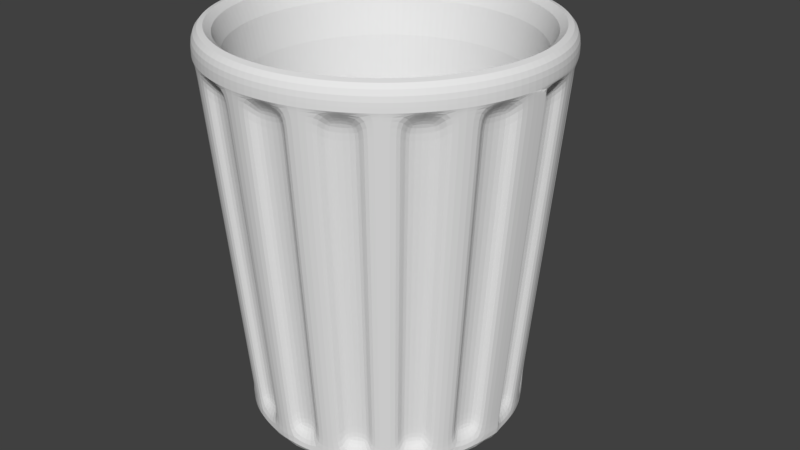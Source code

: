 # Source: TrashCan.blend  (saved by Blender 2.78.0; exported with 4.5.12 LTS)
import bpy
from mathutils import Matrix  # noqa: F401  (used for matrix-valued properties, if any)

bpy.ops.wm.read_factory_settings(use_empty=True)
scene = bpy.context.scene
scene.name = 'Scene'

# ---- collections
col_collection_1 = bpy.data.collections.new('Collection 1'); scene.collection.children.link(col_collection_1)

# ---- materials (node trees are filled in below, after node groups)
mat_material_001 = bpy.data.materials.new('Material.001')
mat_material_001.alpha_threshold = 0.0
mat_material_001.diffuse_color = (0.4851, 0.4851, 0.4851, 1.0)
mat_material_001.roughness = 0.5

# ---- material node trees
mat_material_001.use_nodes = True; mat_material_001.node_tree.nodes.clear()
_N = mat_material_001.node_tree.nodes; _L = mat_material_001.node_tree.links
n0 = _N.new('ShaderNodeOutputMaterial'); n0.name = 'Material Output'; n0.location = (300, 300)
n1 = _N.new('ShaderNodeBsdfDiffuse'); n1.name = 'Diffuse BSDF'; n1.location = (10, 300)
_L.new(n1.outputs[0], n0.inputs[0])
n0.is_active_output = True

# ---- world
world_world = bpy.data.worlds.new('World'); scene.world = world_world
world_world.color = (0.05088, 0.05088, 0.05088)
world_world.use_sun_shadow = False
world_world.sun_shadow_jitter_overblur = 0.0
world_world.cycles.sampling_method = 'MANUAL'

# ---- meshes
me_circle = bpy.data.meshes.new('Circle')
me_circle.from_pydata([(0.0, 1.0, 0.0), (-0.1951, 0.9808, 0.0), (-0.3827, 0.9239, 0.0), (-0.5556, 0.8315, 0.0), (-0.7071, 0.7071, 0.0), (-0.8315, 0.5556, 0.0), (-0.9239, 0.3827, 0.0), (-0.9808, 0.1951, 0.0), (-1.0, 7.55e-08, 0.0), (-0.2384, -1.198, 2.839), (-0.4676, -1.129, 2.839), (-0.6789, -1.016, 2.839), (-0.864, -0.864, 2.839), (-1.016, -0.6789, 2.839), (1.222, 1.117e-06, 2.839), (-1.129, -0.4676, 2.839), (1.198, -0.2384, 2.839), (-1.198, -0.2384, 2.839), (1.129, -0.4676, 2.839), (-1.222, 2.901e-08, 2.839), (0.864, -0.864, 2.839), (1.016, -0.6789, 2.839), (-1.129, 0.4676, 2.839), (-1.016, 0.6789, 2.839), (1.0, 9.656e-07, 0.0), (0.9808, 0.1951, 0.0), (0.9239, 0.3827, 0.0), (0.8315, 0.5556, 0.0), (0.7071, 0.7071, 0.0), (0.5556, 0.8315, 0.0), (0.3827, 0.9239, 0.0), (0.1951, 0.9808, 0.0), (-0.2408, 1.211, 2.999), (2.783e-08, 1.234, 2.999), (-0.4724, 1.14, 2.999), (-0.6858, 1.026, 2.999), (-0.8728, 0.8728, 2.999), (-1.026, 0.6858, 2.999), (-1.14, 0.4724, 2.999), (-1.211, 0.2408, 2.999), (-1.234, 2.64e-08, 2.999), (-1.211, -0.2408, 2.999), (-1.14, -0.4724, 2.999), (-1.026, -0.6858, 2.999), (-0.8728, -0.8728, 2.999), (-0.6858, -1.026, 2.999), (-0.4724, -1.14, 2.999), (-0.2408, -1.211, 2.999), (4.3e-07, -1.234, 2.999), (0.2408, -1.211, 2.999), (0.4724, -1.14, 2.999), (0.6858, -1.026, 2.999), (0.8728, -0.8728, 2.999), (1.026, -0.6858, 2.999), (1.14, -0.4724, 2.999), (1.211, -0.2408, 2.999), (1.234, 1.125e-06, 2.999), (1.211, 0.2408, 2.999), (1.14, 0.4724, 2.999), (1.026, 0.6858, 2.999), (0.8728, 0.8728, 2.999), (0.6858, 1.026, 2.999), (0.4724, 1.14, 2.999), (0.2408, 1.211, 2.999), (-0.2408, 1.211, 2.999), (2.783e-08, 1.234, 2.999), (-0.4724, 1.14, 2.999), (-0.6858, 1.026, 2.999), (-0.8728, 0.8728, 2.999), (-1.026, 0.6858, 2.999), (-1.14, 0.4724, 2.999), (-1.211, 0.2408, 2.999), (-1.234, 2.64e-08, 2.999), (-1.211, -0.2408, 2.999), (-1.14, -0.4724, 2.999), (-1.026, -0.6858, 2.999), (-0.8728, -0.8728, 2.999), (-0.6858, -1.026, 2.999), (-0.4724, -1.14, 2.999), (-0.2408, -1.211, 2.999), (4.3e-07, -1.234, 2.999), (0.2408, -1.211, 2.999), (0.4724, -1.14, 2.999), (0.6858, -1.026, 2.999), (0.8728, -0.8728, 2.999), (1.026, -0.6858, 2.999), (1.14, -0.4724, 2.999), (1.211, -0.2408, 2.999), (1.234, 1.125e-06, 2.999), (1.211, 0.2408, 2.999), (1.14, 0.4724, 2.999), (1.026, 0.6858, 2.999), (0.8728, 0.8728, 2.999), (0.6858, 1.026, 2.999), (0.4724, 1.14, 2.999), (0.2408, 1.211, 2.999), (-0.2408, 1.211, 3.227), (2.783e-08, 1.234, 3.227), (-0.4724, 1.14, 3.227), (-0.6858, 1.026, 3.227), (-0.8728, 0.8728, 3.227), (-1.026, 0.6858, 3.227), (-1.14, 0.4724, 3.227), (-1.211, 0.2408, 3.227), (-1.234, 2.64e-08, 3.227), (-1.211, -0.2408, 3.227), (-1.14, -0.4724, 3.227), (-1.026, -0.6858, 3.227), (-0.8728, -0.8728, 3.227), (-0.6858, -1.026, 3.227), (-0.4724, -1.14, 3.227), (-0.2408, -1.211, 3.227), (4.3e-07, -1.234, 3.227), (0.2408, -1.211, 3.227), (0.4724, -1.14, 3.227), (0.6858, -1.026, 3.227), (0.8728, -0.8728, 3.227), (1.026, -0.6858, 3.227), (1.14, -0.4724, 3.227), (1.211, -0.2408, 3.227), (1.234, 1.125e-06, 3.227), (1.211, 0.2408, 3.227), (1.14, 0.4724, 3.227), (1.026, 0.6858, 3.227), (0.8728, 0.8728, 3.227), (0.6858, 1.026, 3.227), (0.4724, 1.14, 3.227), (0.2408, 1.211, 3.227), (-0.1894, 0.9522, 3.227), (-6.527e-10, 0.9709, 3.227), (-0.3715, 0.897, 3.227), (-0.5394, 0.8073, 3.227), (-0.6865, 0.6865, 3.227), (-0.8073, 0.5394, 3.227), (-0.897, 0.3715, 3.227), (-0.9522, 0.1894, 3.227), (-0.9709, 8.052e-08, 3.227), (-0.9522, -0.1894, 3.227), (-0.897, -0.3715, 3.227), (-0.8073, -0.5394, 3.227), (-0.6865, -0.6865, 3.227), (-0.5394, -0.8073, 3.227), (-0.3715, -0.897, 3.227), (-0.1894, -0.9522, 3.227), (3.157e-07, -0.9709, 3.227), (0.1894, -0.9522, 3.227), (0.3715, -0.897, 3.227), (0.5394, -0.8073, 3.227), (0.6865, -0.6865, 3.227), (0.8073, -0.5394, 3.227), (0.897, -0.3715, 3.227), (0.9522, -0.1894, 3.227), (0.9709, 9.447e-07, 3.227), (0.9522, 0.1894, 3.227), (0.897, 0.3715, 3.227), (0.8073, 0.5394, 3.227), (0.6865, 0.6865, 3.227), (0.5394, 0.8073, 3.227), (0.3715, 0.897, 3.227), (0.1894, 0.9522, 3.227), (-0.1744, 0.8766, 0.06129), (-7.889e-09, 0.8937, 0.06129), (-0.342, 0.8257, 0.06129), (-0.4965, 0.7431, 0.06129), (-0.632, 0.632, 0.06129), (-0.7431, 0.4965, 0.06129), (-0.8257, 0.342, 0.06129), (-0.8766, 0.1744, 0.06129), (-0.8937, 9.662e-08, 0.06129), (-0.8766, -0.1744, 0.06129), (-0.8257, -0.342, 0.06129), (-0.7431, -0.4965, 0.06129), (-0.632, -0.632, 0.06129), (-0.4965, -0.7431, 0.06129), (-0.342, -0.8257, 0.06129), (-0.1744, -0.8766, 0.06129), (2.833e-07, -0.8937, 0.06129), (0.1744, -0.8766, 0.06129), (0.342, -0.8257, 0.06129), (0.4965, -0.7431, 0.06129), (0.632, -0.632, 0.06129), (0.7431, -0.4965, 0.06129), (0.8257, -0.342, 0.06129), (0.8766, -0.1744, 0.06129), (0.8937, 8.921e-07, 0.06129), (0.8766, 0.1744, 0.06129), (0.8257, 0.342, 0.06129), (0.7431, 0.4965, 0.06129), (0.632, 0.632, 0.06129), (0.4965, 0.7431, 0.06129), (0.342, 0.8257, 0.06129), (0.1744, 0.8766, 0.06129), (-0.9808, -0.1951, 0.0), (-1.0, 7.55e-08, 0.0), (-0.9239, -0.3827, 0.0), (-0.8315, -0.5556, 0.0), (-0.7071, -0.7071, 0.0), (-0.5556, -0.8315, 0.0), (-0.3827, -0.9239, 0.0), (-0.1951, -0.9808, 0.0), (3.258e-07, -1.0, 0.0), (0.1951, -0.9808, 0.0), (0.3827, -0.9239, 0.0), (0.5556, -0.8315, 0.0), (0.7071, -0.7071, 0.0), (0.8315, -0.5556, 0.0), (0.9239, -0.3827, 0.0), (0.9808, -0.1951, 0.0), (1.0, 9.656e-07, 0.0), (-1.211, -0.2408, 2.999), (-1.234, 2.64e-08, 2.999), (-1.14, -0.4724, 2.999), (-1.026, -0.6858, 2.999), (-0.8728, -0.8728, 2.999), (-0.6858, -1.026, 2.999), (-0.4724, -1.14, 2.999), (-0.2408, -1.211, 2.999), (4.3e-07, -1.234, 2.999), (0.2408, -1.211, 2.999), (0.4724, -1.14, 2.999), (0.6858, -1.026, 2.999), (0.8728, -0.8728, 2.999), (1.026, -0.6858, 2.999), (1.14, -0.4724, 2.999), (1.211, -0.2408, 2.999), (1.234, 1.125e-06, 2.999), (1.469, -9.537e-07, 1.27), (2.635e-08, 1.222, 2.839), (-0.2384, 1.198, 2.839), (1.016, 0.6789, 2.839), (1.129, 0.4676, 2.839), (1.198, 0.2384, 2.839), (1.222, 1.117e-06, 2.839), (-1.198, 0.2384, 2.839), (-1.222, 2.901e-08, 2.839), (-1.0, 7.55e-08, -0.2192), (-0.9808, 0.1951, -0.2192), (-0.9239, 0.3827, -0.2192), (-0.8315, 0.5556, -0.2192), (-0.7071, 0.7071, -0.2192), (-0.5556, 0.8315, -0.2192), (-0.3827, 0.9239, -0.2192), (0.0, 1.0, -0.2192), (-0.1951, 0.9808, -0.2192), (-0.1815, 0.9126, 0.1042), (-6.344e-09, 0.9305, 0.1042), (-0.517, 0.7737, 0.1042), (-0.3561, 0.8597, 0.1042), (-0.7737, 0.517, 0.1042), (-0.658, 0.658, 0.1042), (-0.9126, 0.1815, 0.1042), (-0.8597, 0.3561, 0.1042), (0.9126, 0.1815, 0.1042), (0.9305, 9.163e-07, 0.1042), (0.7737, 0.517, 0.1042), (0.8597, 0.3561, 0.1042), (0.5169, 0.7737, 0.1042), (0.658, 0.658, 0.1042), (0.1815, 0.9126, 0.1042), (0.3561, 0.8597, 0.1042), (-0.2241, 1.127, 2.895), (1.955e-08, 1.149, 2.895), (-0.6381, 0.955, 2.895), (-0.4395, 1.061, 2.895), (-0.955, 0.6381, 2.895), (-0.8122, 0.8122, 2.895), (-1.127, 0.2241, 2.895), (-1.061, 0.4395, 2.895), (1.127, 0.2241, 2.895), (1.149, 1.065e-06, 2.895), (0.955, 0.6381, 2.895), (1.061, 0.4395, 2.895), (0.6381, 0.955, 2.895), (0.8122, 0.8122, 2.895), (0.2241, 1.127, 2.895), (0.4395, 1.061, 2.895), (-0.9126, -0.1815, 0.1042), (-0.9305, 8.805e-08, 0.1042), (-0.7737, -0.517, 0.1042), (-0.8597, -0.3561, 0.1042), (-0.517, -0.7737, 0.1042), (-0.658, -0.658, 0.1042), (-0.1815, -0.9126, 0.1042), (-0.3561, -0.8597, 0.1042), (0.1815, -0.9126, 0.1042), (2.968e-07, -0.9305, 0.1042), (0.517, -0.7737, 0.1042), (0.3561, -0.8597, 0.1042), (0.7737, -0.517, 0.1042), (0.658, -0.658, 0.1042), (0.9126, -0.1815, 0.1042), (0.8597, -0.3561, 0.1042), (-1.127, -0.2241, 2.895), (-1.149, 4.237e-08, 2.895), (-0.955, -0.6381, 2.895), (-1.061, -0.4395, 2.895), (-0.6381, -0.955, 2.895), (-0.8122, -0.8122, 2.895), (-0.2241, -1.127, 2.895), (-0.4395, -1.061, 2.895), (0.2241, -1.127, 2.895), (3.938e-07, -1.149, 2.895), (0.6381, -0.955, 2.895), (0.4395, -1.061, 2.895), (0.955, -0.6381, 2.895), (0.8122, -0.8122, 2.895), (1.127, -0.2241, 2.895), (1.061, -0.4395, 2.895), (0.864, 0.864, 2.839), (-0.864, 0.864, 2.839), (0.2384, 1.198, 2.839), (-0.4676, 1.129, 2.839), (0.6789, 1.016, 2.839), (-0.6789, 1.016, 2.839), (0.4676, 1.129, 2.839), (1.0, 9.656e-07, -0.2192), (0.9808, 0.1951, -0.2192), (0.9239, 0.3827, -0.2192), (0.8315, 0.5556, -0.2192), (0.7071, 0.7071, -0.2192), (0.5556, 0.8315, -0.2192), (0.3827, 0.9239, -0.2192), (0.1951, 0.9808, -0.2192), (-0.8315, -0.5556, -0.2192), (1.0, 9.656e-07, -0.2192), (-0.9239, -0.3827, -0.2192), (0.9808, -0.1951, -0.2192), (-1.0, 7.55e-08, -0.2192), (-0.9808, -0.1951, -0.2192), (0.9239, -0.3827, -0.2192), (0.7071, -0.7071, -0.2192), (0.8315, -0.5556, -0.2192), (-0.7071, -0.7071, -0.2192), (-0.5556, -0.8315, -0.2192), (-0.3827, -0.9239, -0.2192), (-0.1951, -0.9808, -0.2192), (3.258e-07, -1.0, -0.2192), (0.1951, -0.9808, -0.2192), (0.3827, -0.9239, -0.2192), (0.5556, -0.8315, -0.2192), (4.245e-07, -1.222, 2.839), (0.2384, -1.198, 2.839), (0.4676, -1.129, 2.839), (0.6789, -1.016, 2.839), (-1.115, 0.2218, 2.746), (1.137, 1.057e-06, 2.746), (1.115, 0.2218, 2.746), (1.05, 0.4351, 2.746), (0.9454, 0.6317, 2.746), (-0.2218, 1.115, 2.746), (1.818e-08, 1.137, 2.746), (0.804, 0.804, 2.746), (-0.4351, 1.05, 2.746), (0.6317, 0.9454, 2.746), (-0.6317, 0.9454, 2.746), (0.4351, 1.05, 2.746), (-0.804, 0.804, 2.746), (0.2218, 1.115, 2.746), (-0.9454, 0.6317, 2.746), (-1.05, 0.4351, 2.746), (0.9454, -0.6317, 2.746), (0.804, -0.804, 2.746), (-1.137, 4.48e-08, 2.746), (1.05, -0.4351, 2.746), (-1.115, -0.2218, 2.746), (1.115, -0.2218, 2.746), (-1.05, -0.4351, 2.746), (-0.9454, -0.6317, 2.746), (-0.804, -0.804, 2.746), (-0.6317, -0.9454, 2.746), (-0.4351, -1.05, 2.746), (-0.2218, -1.115, 2.746), (3.887e-07, -1.137, 2.746), (0.2218, -1.115, 2.746), (0.4351, -1.05, 2.746), (0.6317, -0.9454, 2.746), (-0.9937, 0.1977, 0.1683), (1.562e-09, 1.013, 0.1683), (0.7164, -0.7164, 0.1683), (0.936, 0.3877, 0.1683), (1.013, 9.746e-07, 0.1683), (-0.8424, -0.5629, 0.1683), (0.9937, -0.1977, 0.1683), (0.936, -0.3877, 0.1683), (-0.1977, -0.9937, 0.1683), (3.317e-07, -1.013, 0.1683), (-0.5629, -0.8424, 0.1683), (0.8424, -0.5629, 0.1683), (-0.8424, 0.5629, 0.1683), (-0.7164, 0.7164, 0.1683), (-0.5629, 0.8424, 0.1683), (-0.3877, 0.936, 0.1683), (0.8424, 0.5629, 0.1683), (0.9937, 0.1977, 0.1683), (-0.9246, 0.1839, 0.2608), (-4.891e-09, 0.9427, 0.2608), (0.6666, -0.6666, 0.2608), (1.013, 9.746e-07, 0.1683), (-0.936, -0.3877, 0.1683), (-1.013, 7.274e-08, 0.1683), (-0.9937, -0.1977, 0.1683), (-1.013, 7.274e-08, 0.1683), (-0.1977, 0.9937, 0.1683), (0.7164, 0.7164, 0.1683), (0.5629, 0.8424, 0.1683), (0.3877, 0.936, 0.1683), (0.1977, 0.9937, 0.1683), (-0.936, 0.3877, 0.1683), (-0.7164, -0.7164, 0.1683), (-0.3877, -0.936, 0.1683), (0.1977, -0.9937, 0.1683), (0.3877, -0.936, 0.1683), (0.5629, -0.8424, 0.1683), (0.9427, 9.246e-07, 0.2608), (0.9246, 0.1839, 0.2608), (0.871, 0.3608, 0.2608), (0.7838, 0.5238, 0.2608), (-0.1839, 0.9246, 0.2608), (0.6666, 0.6666, 0.2608), (-0.3608, 0.871, 0.2608), (0.5238, 0.7838, 0.2608), (-0.5238, 0.7838, 0.2608), (0.3608, 0.871, 0.2608), (-0.6666, 0.6666, 0.2608), (0.1839, 0.9246, 0.2608), (-0.7838, 0.5238, 0.2608), (-0.871, 0.3608, 0.2608), (0.7838, -0.5238, 0.2608), (-0.9427, 8.549e-08, 0.2608), (0.871, -0.3608, 0.2608), (-0.9246, -0.1839, 0.2608), (0.9246, -0.1839, 0.2608), (-0.871, -0.3608, 0.2608), (-0.7838, -0.5238, 0.2608), (-0.6666, -0.6666, 0.2608), (-0.5238, -0.7838, 0.2608), (-0.3608, -0.871, 0.2608), (-0.1839, -0.9246, 0.2608), (3.023e-07, -0.9427, 0.2608), (0.1839, -0.9246, 0.2608), (0.3608, -0.871, 0.2608), (0.5238, -0.7838, 0.2608), (1.081, 0.4479, 2.179), (1.17, 1.082e-06, 2.179), (-0.9731, -0.6502, 2.179), (1.148, -0.2283, 2.179), (1.081, -0.4479, 2.179), (-0.2283, -1.148, 2.179), (4.016e-07, -1.17, 2.179), (-0.6502, -0.9731, 2.179), (0.9731, -0.6502, 2.179), (-0.9731, 0.6502, 2.179), (-0.8275, 0.8275, 2.179), (-0.6502, 0.9731, 2.179), (-0.4479, 1.081, 2.179), (0.9731, 0.6502, 2.179), (1.148, 0.2283, 2.179), (1.17, 1.082e-06, 2.179), (-1.081, -0.4479, 2.179), (-1.17, 3.982e-08, 2.179), (-1.148, -0.2283, 2.179), (-1.17, 3.982e-08, 2.179), (-0.2283, 1.148, 2.179), (0.8275, 0.8275, 2.179), (0.6502, 0.9731, 2.179), (0.4479, 1.081, 2.179), (0.2283, 1.148, 2.179), (-1.081, 0.4479, 2.179), (-0.8275, -0.8275, 2.179), (-0.4479, -1.081, 2.179), (0.2283, -1.148, 2.179), (0.4479, -1.081, 2.179), (0.6502, -0.9731, 2.179), (1.089, 1.024e-06, 2.132), (1.068, 0.2124, 2.132), (1.006, 0.4167, 2.132), (0.9054, 0.605, 2.132), (-0.2124, 1.068, 2.132), (0.77, 0.77, 2.132), (-0.4167, 1.006, 2.132), (0.605, 0.9054, 2.132), (-0.605, 0.9054, 2.132), (0.4167, 1.006, 2.132), (-0.77, 0.77, 2.132), (0.2124, 1.068, 2.132), (-0.9054, 0.605, 2.132), (-1.006, 0.4167, 2.132), (0.9054, -0.605, 2.132), (-1.089, 5.486e-08, 2.132), (1.006, -0.4167, 2.132), (-1.068, -0.2124, 2.132), (1.068, -0.2124, 2.132), (-1.006, -0.4167, 2.132), (-0.9054, -0.605, 2.132), (-0.77, -0.77, 2.132), (-0.605, -0.9054, 2.132), (-0.4167, -1.006, 2.132), (-0.2124, -1.068, 2.132), (3.673e-07, -1.089, 2.132), (0.2124, -1.068, 2.132), (0.4167, -1.006, 2.132), (0.605, -0.9054, 2.132), (-1.148, 0.2283, 2.179), (2.022e-08, 1.17, 2.179), (0.8275, -0.8275, 2.179), (-1.068, 0.2124, 2.132), (1.247e-08, 1.089, 2.132), (0.77, -0.77, 2.132), (-1.043, 0.2074, 0.8071), (7.49e-09, 1.063, 0.8071), (0.7517, -0.7517, 0.8071), (-0.9702, 0.193, 0.8552), (6.25e-10, 0.9892, 0.8552), (0.6995, -0.6995, 0.8552), (0.9822, 0.4068, 0.8071), (1.063, 1.009e-06, 0.8071), (-0.8839, -0.5906, 0.8071), (1.043, -0.2074, 0.8071), (0.9822, -0.4068, 0.8071), (-0.2074, -1.043, 0.8071), (3.539e-07, -1.063, 0.8071), (-0.5906, -0.8839, 0.8071), (0.8839, -0.5906, 0.8071), (-0.8839, 0.5906, 0.8071), (-0.7517, 0.7517, 0.8071), (-0.5906, 0.8839, 0.8071), (-0.4068, 0.9822, 0.8071), (0.8839, 0.5906, 0.8071), (1.043, 0.2074, 0.8071), (1.063, 1.009e-06, 0.8071), (-0.9822, -0.4068, 0.8071), (-1.063, 6.228e-08, 0.8071), (-1.043, -0.2074, 0.8071), (-1.063, 6.228e-08, 0.8071), (-0.2074, 1.043, 0.8071), (0.7517, 0.7517, 0.8071), (0.5906, 0.8839, 0.8071), (0.4068, 0.9822, 0.8071), (0.2074, 1.043, 0.8071), (-0.9822, 0.4068, 0.8071), (-0.7517, -0.7517, 0.8071), (-0.4068, -0.9822, 0.8071), (0.2074, -1.043, 0.8071), (0.4068, -0.9822, 0.8071), (0.5906, -0.8839, 0.8071), (0.9892, 9.562e-07, 0.8552), (0.9702, 0.193, 0.8552), (0.9139, 0.3785, 0.8552), (0.8225, 0.5496, 0.8552), (-0.193, 0.9702, 0.8552), (0.6995, 0.6995, 0.8552), (-0.3785, 0.9139, 0.8552), (0.5496, 0.8225, 0.8552), (-0.5496, 0.8225, 0.8552), (0.3785, 0.9139, 0.8552), (-0.6995, 0.6995, 0.8552), (0.193, 0.9702, 0.8552), (-0.8225, 0.5496, 0.8552), (-0.9139, 0.3785, 0.8552), (0.8225, -0.5496, 0.8552), (-0.9892, 7.576e-08, 0.8552), (0.9139, -0.3785, 0.8552), (-0.9702, -0.193, 0.8552), (0.9702, -0.193, 0.8552), (-0.9139, -0.3785, 0.8552), (-0.8225, -0.5496, 0.8552), (-0.6995, -0.6995, 0.8552), (-0.5496, -0.8225, 0.8552), (-0.3785, -0.9139, 0.8552), (-0.193, -0.9702, 0.8552), (3.229e-07, -0.9892, 0.8552), (0.193, -0.9702, 0.8552), (0.3785, -0.9139, 0.8552), (0.5496, -0.8225, 0.8552), (1.034, 0.4282, 1.522), (1.119, 1.047e-06, 1.522), (-0.9304, -0.6217, 1.522), (1.097, -0.2183, 1.522), (1.034, -0.4282, 1.522), (-0.2183, -1.097, 1.522), (3.787e-07, -1.119, 1.522), (-0.6217, -0.9304, 1.522), (0.9304, -0.6217, 1.522), (-0.9304, 0.6217, 1.522), (-0.7912, 0.7912, 1.522), (-0.6217, 0.9304, 1.522), (-0.4282, 1.034, 1.522), (0.9304, 0.6217, 1.522), (1.097, 0.2183, 1.522), (1.119, 1.047e-06, 1.522), (-1.034, -0.4282, 1.522), (-1.119, 5.058e-08, 1.522), (-1.097, -0.2183, 1.522), (-1.119, 5.058e-08, 1.522), (-0.2183, 1.097, 1.522), (0.7912, 0.7912, 1.522), (0.6217, 0.9304, 1.522), (0.4282, 1.034, 1.522), (0.2183, 1.097, 1.522), (-1.034, 0.4282, 1.522), (-0.7912, -0.7912, 1.522), (-0.4282, -1.034, 1.522), (0.2183, -1.097, 1.522), (0.4282, -1.034, 1.522), (0.6217, -0.9304, 1.522), (1.041, 9.916e-07, 1.52), (1.021, 0.2031, 1.52), (0.9619, 0.3984, 1.52), (0.8657, 0.5784, 1.52), (-0.2031, 1.021, 1.52), (0.7362, 0.7362, 1.52), (-0.3984, 0.9619, 1.52), (0.5784, 0.8657, 1.52), (-0.5784, 0.8657, 1.52), (0.3984, 0.9619, 1.52), (-0.7362, 0.7362, 1.52), (0.2031, 1.021, 1.52), (-0.8657, 0.5784, 1.52), (-0.9619, 0.3984, 1.52), (0.8657, -0.5784, 1.52), (-1.041, 6.487e-08, 1.52), (0.9619, -0.3984, 1.52), (-1.021, -0.2031, 1.52), (1.021, -0.2031, 1.52), (-0.9619, -0.3984, 1.52), (-0.8657, -0.5784, 1.52), (-0.7362, -0.7362, 1.52), (-0.5784, -0.8657, 1.52), (-0.3984, -0.9619, 1.52), (-0.2031, -1.021, 1.52), (3.461e-07, -1.041, 1.52), (0.2031, -1.021, 1.52), (0.3984, -0.9619, 1.52), (0.5784, -0.8657, 1.52), (-1.097, 0.2183, 1.522), (1.413e-08, 1.119, 1.522), (0.7912, -0.7912, 1.522), (-1.021, 0.2031, 1.52), (6.799e-09, 1.041, 1.52), (0.7362, -0.7362, 1.52), (-0.1744, 0.8766, 0.2014), (-7.889e-09, 0.8937, 0.2014), (-0.342, 0.8257, 0.2014), (-0.4965, 0.7431, 0.2014), (-0.632, 0.632, 0.2014), (-0.7431, 0.4965, 0.2014), (-0.8257, 0.342, 0.2014), (-0.8766, 0.1744, 0.2014), (-0.8937, 9.662e-08, 0.2014), (-0.8766, -0.1744, 0.2014), (-0.8257, -0.342, 0.2014), (-0.7431, -0.4965, 0.2014), (-0.632, -0.632, 0.2014), (-0.4965, -0.7431, 0.2014), (-0.342, -0.8257, 0.2014), (-0.1744, -0.8766, 0.2014), (2.833e-07, -0.8937, 0.2014), (0.1744, -0.8766, 0.2014), (0.342, -0.8257, 0.2014), (0.4965, -0.7431, 0.2014), (0.632, -0.632, 0.2014), (0.7431, -0.4965, 0.2014), (0.8257, -0.342, 0.2014), (0.8766, -0.1744, 0.2014), (0.8937, 8.921e-07, 0.2014), (0.8766, 0.1744, 0.2014), (0.8257, 0.342, 0.2014), (0.7431, 0.4965, 0.2014), (0.632, 0.632, 0.2014), (0.4965, 0.7431, 0.2014), (0.342, 0.8257, 0.2014), (0.1744, 0.8766, 0.2014)], [], [(204, 203, 339, 330), (47, 48, 80, 79), (399, 8, 193, 401), (233, 234, 40, 39), (2, 1, 243, 241), (53, 52, 221, 222), (28, 27, 318, 319), (52, 51, 220, 221), (203, 202, 338, 339), (51, 50, 219, 220), (214, 213, 297, 296), (1, 0, 242, 243), (231, 230, 58, 57), (27, 26, 317, 318), (341, 218, 300, 373), (50, 49, 218, 219), (4, 5, 248, 249), (229, 308, 60, 59), (202, 201, 337, 338), (228, 311, 34, 32), (385, 200, 285, 438), (26, 25, 316, 317), (30, 31, 258, 259), (312, 314, 62, 61), (49, 48, 217, 218), (313, 309, 36, 35), (57, 56, 269, 268), (201, 200, 336, 337), (403, 28, 257, 418), (310, 227, 33, 63), (48, 47, 216, 217), (23, 22, 38, 37), (25, 24, 315, 316), (212, 211, 295, 294), (82, 83, 115, 114), (34, 35, 67, 66), (61, 62, 94, 93), (48, 49, 81, 80), (35, 36, 68, 67), (62, 63, 95, 94), (49, 50, 82, 81), (36, 37, 69, 68), (63, 33, 65, 95), (50, 51, 83, 82), (37, 38, 70, 69), (51, 52, 84, 83), (38, 39, 71, 70), (52, 53, 85, 84), (39, 40, 72, 71), (53, 54, 86, 85), (40, 41, 73, 72), (54, 55, 87, 86), (41, 42, 74, 73), (55, 56, 88, 87), (42, 43, 75, 74), (56, 57, 89, 88), (43, 44, 76, 75), (57, 58, 90, 89), (44, 45, 77, 76), (58, 59, 91, 90), (45, 46, 78, 77), (33, 32, 64, 65), (59, 60, 92, 91), (46, 47, 79, 78), (32, 34, 66, 64), (60, 61, 93, 92), (117, 118, 150, 149), (69, 70, 102, 101), (83, 84, 116, 115), (70, 71, 103, 102), (84, 85, 117, 116), (71, 72, 104, 103), (85, 86, 118, 117), (72, 73, 105, 104), (86, 87, 119, 118), (73, 74, 106, 105), (87, 88, 120, 119), (74, 75, 107, 106), (88, 89, 121, 120), (75, 76, 108, 107), (89, 90, 122, 121), (76, 77, 109, 108), (90, 91, 123, 122), (77, 78, 110, 109), (65, 64, 96, 97), (91, 92, 124, 123), (78, 79, 111, 110), (64, 66, 98, 96), (92, 93, 125, 124), (79, 80, 112, 111), (66, 67, 99, 98), (93, 94, 126, 125), (80, 81, 113, 112), (67, 68, 100, 99), (94, 95, 127, 126), (81, 82, 114, 113), (68, 69, 101, 100), (95, 65, 97, 127), (152, 153, 185, 184), (104, 105, 137, 136), (118, 119, 151, 150), (105, 106, 138, 137), (119, 120, 152, 151), (106, 107, 139, 138), (120, 121, 153, 152), (107, 108, 140, 139), (121, 122, 154, 153), (108, 109, 141, 140), (122, 123, 155, 154), (109, 110, 142, 141), (97, 96, 128, 129), (123, 124, 156, 155), (110, 111, 143, 142), (96, 98, 130, 128), (124, 125, 157, 156), (111, 112, 144, 143), (98, 99, 131, 130), (125, 126, 158, 157), (112, 113, 145, 144), (99, 100, 132, 131), (126, 127, 159, 158), (113, 114, 146, 145), (100, 101, 133, 132), (127, 97, 129, 159), (114, 115, 147, 146), (101, 102, 134, 133), (115, 116, 148, 147), (102, 103, 135, 134), (116, 117, 149, 148), (103, 104, 136, 135), (178, 179, 659, 658), (139, 140, 172, 171), (153, 154, 186, 185), (140, 141, 173, 172), (154, 155, 187, 186), (141, 142, 174, 173), (129, 128, 160, 161), (155, 156, 188, 187), (142, 143, 175, 174), (128, 130, 162, 160), (156, 157, 189, 188), (143, 144, 176, 175), (130, 131, 163, 162), (157, 158, 190, 189), (144, 145, 177, 176), (131, 132, 164, 163), (158, 159, 191, 190), (145, 146, 178, 177), (132, 133, 165, 164), (159, 129, 161, 191), (146, 147, 179, 178), (133, 134, 166, 165), (147, 148, 180, 179), (134, 135, 167, 166), (148, 149, 181, 180), (135, 136, 168, 167), (149, 150, 182, 181), (136, 137, 169, 168), (150, 151, 183, 182), (137, 138, 170, 169), (151, 152, 184, 183), (138, 139, 171, 170), (9, 216, 298, 371), (21, 18, 223, 222), (377, 0, 245, 395), (2, 3, 246, 247), (17, 15, 211, 209), (16, 14, 225, 224), (409, 198, 283, 436), (13, 12, 213, 212), (28, 29, 256, 257), (11, 10, 215, 214), (228, 32, 260, 349), (9, 340, 217, 216), (209, 210, 293, 292), (341, 342, 219, 218), (11, 214, 296, 369), (343, 20, 221, 220), (54, 53, 222, 223), (200, 199, 335, 336), (41, 40, 210, 209), (55, 54, 223, 224), (199, 198, 334, 335), (42, 41, 209, 211), (56, 55, 224, 225), (198, 197, 333, 334), (43, 42, 211, 212), (193, 8, 235, 327), (44, 43, 212, 213), (197, 196, 332, 333), (45, 44, 213, 214), (8, 7, 236, 235), (46, 45, 214, 215), (232, 56, 225, 14), (196, 195, 323, 332), (47, 46, 215, 216), (466, 310, 357, 484), (38, 22, 359, 267), (223, 18, 363, 307), (460, 17, 364, 490), (456, 231, 346, 474), (445, 16, 365, 491), (56, 232, 345, 269), (210, 19, 362, 293), (213, 12, 368, 297), (450, 21, 360, 487), (455, 229, 348, 476), (221, 20, 361, 305), (444, 13, 367, 493), (58, 230, 347, 271), (211, 15, 366, 295), (451, 23, 358, 485), (345, 346, 268, 269), (347, 348, 270, 271), (350, 349, 260, 261), (351, 353, 272, 273), (352, 354, 262, 263), (355, 357, 274, 275), (356, 358, 264, 265), (359, 344, 266, 267), (361, 360, 304, 305), (362, 364, 292, 293), (363, 365, 306, 307), (366, 367, 294, 295), (368, 369, 296, 297), (370, 371, 298, 299), (372, 373, 300, 301), (374, 375, 302, 303), (391, 2, 247, 419), (59, 58, 271, 270), (32, 33, 261, 260), (411, 202, 287, 440), (6, 7, 250, 251), (312, 61, 272, 353), (343, 220, 302, 375), (216, 215, 299, 298), (61, 60, 273, 272), (35, 34, 263, 262), (313, 35, 262, 354), (218, 217, 301, 300), (405, 30, 259, 422), (63, 62, 275, 274), (37, 36, 265, 264), (220, 219, 303, 302), (193, 192, 276, 277), (389, 4, 249, 423), (39, 38, 267, 266), (310, 63, 274, 357), (222, 221, 305, 304), (194, 195, 278, 279), (23, 37, 264, 358), (233, 39, 266, 344), (224, 223, 307, 306), (196, 197, 280, 281), (407, 6, 251, 426), (21, 222, 304, 360), (198, 199, 282, 283), (378, 204, 289, 396), (401, 193, 277, 428), (200, 201, 284, 285), (397, 24, 253, 413), (383, 206, 291, 429), (17, 209, 292, 364), (202, 203, 286, 287), (231, 57, 268, 346), (16, 224, 306, 365), (398, 194, 279, 432), (204, 205, 288, 289), (379, 26, 255, 415), (24, 25, 252, 253), (13, 212, 294, 367), (206, 207, 290, 291), (229, 59, 270, 348), (26, 27, 254, 255), (408, 196, 281, 434), (0, 1, 244, 245), (502, 233, 344, 505), (29, 28, 319, 320), (24, 208, 324, 315), (3, 2, 241, 240), (205, 204, 330, 331), (30, 29, 320, 321), (4, 3, 240, 239), (206, 205, 331, 329), (31, 30, 321, 322), (192, 193, 327, 328), (5, 4, 239, 238), (207, 206, 329, 326), (0, 31, 322, 242), (194, 192, 328, 325), (6, 5, 238, 237), (208, 207, 326, 324), (195, 194, 325, 323), (7, 6, 237, 236), (339, 338, 337, 336, 335, 334, 333, 332, 323, 325, 328, 327, 235, 236, 237, 238, 239, 240, 241, 243, 242, 322, 321, 320, 319, 318, 317, 316, 315, 324, 326, 329, 331, 330), (36, 309, 356, 265), (62, 314, 355, 275), (453, 313, 354, 481), (472, 343, 375, 501), (464, 312, 353, 480), (219, 342, 374, 303), (34, 311, 352, 263), (500, 501, 375, 374), (498, 499, 373, 372), (496, 497, 371, 370), (494, 495, 369, 368), (492, 493, 367, 366), (489, 491, 365, 363), (488, 490, 364, 362), (507, 487, 360, 361), (486, 505, 344, 359), (483, 485, 358, 356), (482, 484, 357, 355), (479, 481, 354, 352), (478, 480, 353, 351), (506, 477, 349, 350), (475, 476, 348, 347), (473, 474, 346, 345), (457, 232, 14, 443), (472, 504, 20, 343), (449, 11, 369, 495), (470, 471, 342, 341), (447, 448, 340, 9), (462, 228, 349, 477), (449, 469, 10, 11), (444, 468, 12, 13), (215, 10, 370, 299), (445, 443, 14, 16), (460, 458, 15, 17), (33, 227, 350, 261), (450, 446, 18, 21), (447, 9, 371, 497), (451, 467, 22, 23), (466, 503, 227, 310), (60, 308, 351, 273), (453, 452, 309, 313), (464, 465, 314, 312), (217, 340, 372, 301), (462, 454, 311, 228), (455, 463, 308, 229), (470, 341, 373, 499), (456, 442, 230, 231), (502, 459, 234, 233), (40, 234, 19, 210), (7, 8, 399, 376), (25, 26, 379, 393), (201, 410, 439, 284), (27, 28, 403, 392), (1, 2, 391, 402), (29, 30, 405, 404), (3, 4, 389, 390), (31, 0, 377, 406), (5, 6, 407, 388), (199, 384, 437, 282), (205, 206, 383, 387), (192, 194, 398, 400), (207, 208, 380, 382), (195, 196, 408, 381), (197, 198, 409, 386), (1, 402, 417, 244), (199, 200, 385, 384), (201, 202, 411, 410), (197, 386, 435, 280), (203, 204, 378, 412), (24, 397, 380, 208), (253, 252, 414, 413), (255, 254, 416, 415), (245, 244, 417, 395), (257, 256, 420, 418), (247, 246, 421, 419), (259, 258, 424, 422), (249, 248, 425, 423), (251, 250, 394, 426), (289, 288, 427, 396), (277, 276, 430, 428), (291, 290, 431, 429), (279, 278, 433, 432), (281, 280, 435, 434), (283, 282, 437, 436), (285, 284, 439, 438), (287, 286, 441, 440), (29, 404, 420, 256), (203, 412, 441, 286), (3, 390, 421, 246), (7, 376, 394, 250), (540, 408, 434, 566), (514, 379, 415, 547), (530, 398, 432, 564), (518, 383, 429, 561), (529, 397, 413, 545), (533, 401, 428, 560), (510, 378, 396, 513), (539, 407, 426, 558), (524, 389, 423, 555), (537, 405, 422, 554), (543, 411, 440, 572), (526, 391, 419, 551), (5, 388, 425, 248), (195, 381, 433, 278), (27, 392, 416, 254), (205, 387, 427, 288), (207, 382, 431, 290), (25, 393, 414, 252), (192, 400, 430, 276), (31, 406, 424, 258), (541, 409, 436, 568), (509, 377, 395, 512), (535, 403, 418, 550), (520, 385, 438, 570), (531, 399, 401, 533), (234, 459, 461, 19), (340, 448, 498, 372), (308, 463, 478, 351), (227, 503, 506, 350), (10, 469, 496, 370), (311, 454, 479, 352), (342, 471, 500, 374), (314, 465, 482, 355), (309, 452, 483, 356), (22, 467, 486, 359), (20, 504, 507, 361), (19, 461, 488, 362), (232, 457, 473, 345), (18, 446, 489, 363), (15, 458, 492, 366), (230, 442, 475, 347), (12, 468, 494, 368), (634, 591, 459, 502), (588, 574, 442, 456), (602, 470, 499, 631), (587, 595, 463, 455), (594, 586, 454, 462), (596, 597, 465, 464), (585, 584, 452, 453), (598, 635, 503, 466), (583, 599, 467, 451), (579, 447, 497, 629), (582, 578, 446, 450), (592, 590, 458, 460), (577, 575, 443, 445), (576, 600, 468, 444), (581, 601, 469, 449), (594, 462, 477, 609), (579, 580, 448, 447), (602, 603, 471, 470), (581, 449, 495, 627), (604, 636, 504, 472), (589, 457, 443, 575), (605, 606, 474, 473), (607, 608, 476, 475), (638, 609, 477, 506), (610, 612, 480, 478), (611, 613, 481, 479), (614, 616, 484, 482), (615, 617, 485, 483), (618, 637, 505, 486), (639, 619, 487, 507), (620, 622, 490, 488), (621, 623, 491, 489), (624, 625, 493, 492), (626, 627, 495, 494), (628, 629, 497, 496), (630, 631, 499, 498), (632, 633, 501, 500), (596, 464, 480, 612), (604, 472, 501, 633), (585, 453, 481, 613), (634, 502, 505, 637), (583, 451, 485, 617), (576, 444, 493, 625), (587, 455, 476, 608), (582, 450, 487, 619), (577, 445, 491, 623), (588, 456, 474, 606), (592, 460, 490, 622), (598, 466, 484, 616), (406, 538, 556, 424), (400, 532, 562, 430), (393, 528, 546, 414), (382, 517, 563, 431), (387, 522, 559, 427), (392, 527, 548, 416), (381, 516, 565, 433), (388, 523, 557, 425), (376, 508, 511, 394), (390, 525, 553, 421), (412, 544, 573, 441), (404, 536, 552, 420), (440, 441, 573, 572), (438, 439, 571, 570), (436, 437, 569, 568), (434, 435, 567, 566), (432, 433, 565, 564), (429, 431, 563, 561), (428, 430, 562, 560), (396, 427, 559, 513), (426, 394, 511, 558), (423, 425, 557, 555), (422, 424, 556, 554), (419, 421, 553, 551), (418, 420, 552, 550), (395, 417, 549, 512), (415, 416, 548, 547), (413, 414, 546, 545), (397, 529, 515, 380), (412, 378, 510, 544), (386, 521, 567, 435), (410, 411, 543, 542), (384, 385, 520, 519), (402, 534, 549, 417), (386, 409, 541, 521), (381, 408, 540, 516), (382, 380, 515, 517), (400, 398, 530, 532), (387, 383, 518, 522), (384, 519, 569, 437), (388, 407, 539, 523), (406, 377, 509, 538), (390, 389, 524, 525), (404, 405, 537, 536), (402, 391, 526, 534), (392, 403, 535, 527), (410, 542, 571, 439), (393, 379, 514, 528), (376, 399, 531, 508), (591, 531, 533, 593), (580, 520, 570, 630), (595, 535, 550, 610), (635, 509, 512, 638), (601, 541, 568, 628), (586, 526, 551, 611), (603, 543, 572, 632), (597, 537, 554, 614), (584, 524, 555, 615), (599, 539, 558, 618), (636, 510, 513, 639), (593, 533, 560, 620), (589, 529, 545, 605), (578, 518, 561, 621), (590, 530, 564, 624), (574, 514, 547, 607), (600, 540, 566, 626), (468, 600, 626, 494), (442, 574, 607, 475), (458, 590, 624, 492), (446, 578, 621, 489), (457, 589, 605, 473), (461, 593, 620, 488), (504, 636, 639, 507), (467, 599, 618, 486), (452, 584, 615, 483), (465, 597, 614, 482), (471, 603, 632, 500), (454, 586, 611, 479), (469, 601, 628, 496), (503, 635, 638, 506), (463, 595, 610, 478), (448, 580, 630, 498), (459, 591, 593, 461), (538, 598, 616, 556), (532, 592, 622, 562), (528, 588, 606, 546), (517, 577, 623, 563), (522, 582, 619, 559), (527, 587, 608, 548), (516, 576, 625, 565), (523, 583, 617, 557), (508, 634, 637, 511), (525, 585, 613, 553), (544, 604, 633, 573), (536, 596, 612, 552), (572, 573, 633, 632), (570, 571, 631, 630), (568, 569, 629, 628), (566, 567, 627, 626), (564, 565, 625, 624), (561, 563, 623, 621), (560, 562, 622, 620), (513, 559, 619, 639), (558, 511, 637, 618), (555, 557, 617, 615), (554, 556, 616, 614), (551, 553, 613, 611), (550, 552, 612, 610), (512, 549, 609, 638), (547, 548, 608, 607), (545, 546, 606, 605), (529, 589, 575, 515), (544, 510, 636, 604), (521, 581, 627, 567), (542, 543, 603, 602), (519, 520, 580, 579), (534, 594, 609, 549), (521, 541, 601, 581), (516, 540, 600, 576), (517, 515, 575, 577), (532, 530, 590, 592), (522, 518, 578, 582), (519, 579, 629, 569), (523, 539, 599, 583), (538, 509, 635, 598), (525, 524, 584, 585), (536, 537, 597, 596), (534, 526, 586, 594), (527, 535, 595, 587), (542, 602, 631, 571), (528, 514, 574, 588), (508, 531, 591, 634), (640, 642, 643, 644, 645, 646, 647, 648, 649, 650, 651, 652, 653, 654, 655, 656, 657, 658, 659, 660, 661, 662, 663, 664, 665, 666, 667, 668, 669, 670, 671, 641), (165, 166, 646, 645), (179, 180, 660, 659), (166, 167, 647, 646), (180, 181, 661, 660), (167, 168, 648, 647), (181, 182, 662, 661), (168, 169, 649, 648), (182, 183, 663, 662), (169, 170, 650, 649), (183, 184, 664, 663), (170, 171, 651, 650), (184, 185, 665, 664), (171, 172, 652, 651), (185, 186, 666, 665), (172, 173, 653, 652), (186, 187, 667, 666), (173, 174, 654, 653), (161, 160, 640, 641), (187, 188, 668, 667), (174, 175, 655, 654), (160, 162, 642, 640), (188, 189, 669, 668), (175, 176, 656, 655), (162, 163, 643, 642), (189, 190, 670, 669), (176, 177, 657, 656), (163, 164, 644, 643), (190, 191, 671, 670), (177, 178, 658, 657), (164, 165, 645, 644), (191, 161, 641, 671)])
me_circle.materials.append(mat_material_001)
me_circle.use_remesh_preserve_volume = False
me_circle.use_remesh_preserve_attributes = False
me_circle.use_mirror_vertex_groups = False
me_circle.update()

# ---- objects
ob_circle = bpy.data.objects.new('Circle', me_circle)

# ---- transforms, parenting, visibility, modifiers, constraints
ob_circle.location = (-0.0498, -0.06098, 0.09721)
ob_circle.scale = (0.5313, 0.5313, 0.4492)
ob_circle.lineart.crease_threshold = 0.0
_m = ob_circle.modifiers.new('Subsurf', 'SUBSURF')
_m.uv_smooth = 'PRESERVE_CORNERS'
_m.quality = 2
_m.levels = 2
_m.show_only_control_edges = False

# ---- collection membership
col_collection_1.objects.link(ob_circle)

# ---- scene / render settings (as saved in the file)
scene.frame_start = 1; scene.frame_end = 250; scene.frame_set(1)
scene.render.engine = 'CYCLES'
scene.render.resolution_percentage = 50
scene.render.dither_intensity = 0.0
scene.cycles.use_denoising = False
scene.cycles.samples = 128
scene.cycles.sampling_pattern = 'TABULATED_SOBOL'
scene.cycles.light_sampling_threshold = 0.0
scene.cycles.use_adaptive_sampling = False
scene.cycles.use_light_tree = False
scene.cycles.blur_glossy = 0.0
scene.cycles.sample_clamp_indirect = 0.0
scene.view_settings.view_transform = 'Standard'
bpy.context.view_layer.update()

# ---- added for rendering (the .blend has no active camera and no usable light): camera, sun
cam_auto = bpy.data.cameras.new('AutoCamera')
cam_auto.lens = 50.0
cam_auto.sensor_width = 36.0
cam_auto.clip_end = 1000.0
ob_auto_camera = bpy.data.objects.new('AutoCamera', cam_auto)
scene.collection.objects.link(ob_auto_camera)
ob_auto_camera.location = (2.31271, -2.8212, 2.61301)
ob_auto_camera.rotation_euler = (1.09748, -7.21219e-08, 0.694738)
scene.camera = ob_auto_camera
light_auto_sun = bpy.data.lights.new('AutoSun', 'SUN')
light_auto_sun.energy = 3.0
light_auto_sun.angle = 0.0523599
ob_auto_sun = bpy.data.objects.new('AutoSun', light_auto_sun)
scene.collection.objects.link(ob_auto_sun)
ob_auto_sun.rotation_euler = (0.872665, 0.174533, 0.523599)
bpy.context.view_layer.update()
